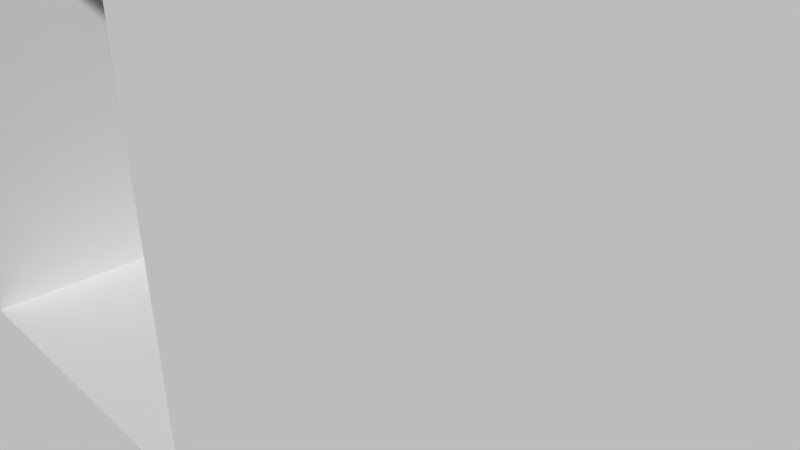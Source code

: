 # Source: Level_3.blend  (saved by Blender 2.74.0; exported with 4.5.12 LTS)
import bpy
from mathutils import Matrix  # noqa: F401  (used for matrix-valued properties, if any)

bpy.ops.wm.read_factory_settings(use_empty=True)
scene = bpy.context.scene
scene.name = 'Scene'

# ---- collections
col_collection_1 = bpy.data.collections.new('Collection 1'); scene.collection.children.link(col_collection_1)

# ---- world
world_world = bpy.data.worlds.new('World'); scene.world = world_world
world_world.color = (0.05088, 0.05088, 0.05088)
world_world.use_sun_shadow = False
world_world.sun_shadow_jitter_overblur = 0.0
world_world.cycles.sampling_method = 'MANUAL'
world_world.cycles.sample_map_resolution = 256

# ---- cameras
cam_camera = bpy.data.cameras.new('Camera')
cam_camera.clip_end = 100.0
cam_camera.lens = 35.0
cam_camera.sensor_width = 32.0
cam_camera.sensor_height = 18.0
cam_camera.ortho_scale = 7.314
cam_camera.dof.focus_distance = 0.0
cam_camera.dof.aperture_fstop = 128.0

# ---- meshes
me_plane = bpy.data.meshes.new('Plane')
me_plane.from_pydata([(-2.0, 10.0, 0.0), (2.0, 14.0, 0.0), (2.0, 10.0, 0.0), (9.0, 5.0, 0.0), (2.0, 14.0, 0.0), (9.0, 9.0, 0.0), (13.0, 5.0, 0.0), (13.0, 9.0, 0.0), (20.0, 10.0, 0.0), (20.0, 14.0, 0.0), (24.0, 10.0, 0.0), (24.0, 14.0, 0.0), (20.0, -4.0, 0.0), (24.0, -4.0, 0.0), (-2.0, 14.0, 0.0), (-2.0, -4.0, 0.0), (2.0, -4.0, 0.0), (-2.0, 10.0, 5.0), (-2.0, 14.0, 5.0), (-2.0, -4.0, 5.0), (2.0, 10.0, 5.0), (2.0, 10.0, 5.0), (2.0, -4.0, 5.0), (2.0, 14.0, 5.0), (-2.0, 14.0, 5.0), (2.0, 10.0, 5.0), (9.0, 5.0, 5.0), (2.0, 14.0, 5.0), (9.0, 9.0, 5.0), (9.0, 5.0, 5.0), (13.0, 5.0, 5.0), (20.0, 10.0, 5.0), (9.0, 9.0, 5.0), (13.0, 9.0, 5.0), (20.0, 14.0, 5.0), (24.0, 14.0, 5.0), (20.0, 10.0, 5.0), (20.0, -4.0, 5.0), (24.0, 10.0, 5.0), (24.0, 14.0, 5.0), (24.0, -4.0, 5.0), (-7.776, -4.0, -7.22), (7.776, -4.0, -7.22), (-7.776, -4.0, 12.22), (7.776, -4.0, 12.22)], [(21, 2)], [(2, 3, 5, 4), (5, 3, 6, 7), (7, 6, 8, 9), (9, 8, 10, 11), (10, 8, 12, 13), (2, 4, 14, 0), (2, 0, 15, 16), (15, 0, 17, 19), (0, 14, 18, 17), (2, 16, 22, 20), (14, 4, 23, 24), (3, 2, 25, 26), (4, 5, 28, 27), (8, 6, 30, 31), (6, 3, 29, 30), (9, 11, 35, 34), (7, 9, 34, 33), (5, 7, 33, 32), (12, 8, 36, 37), (10, 13, 40, 38), (11, 10, 38, 39), (17, 20, 22, 19), (27, 25, 17, 24), (25, 27, 32, 29), (29, 32, 33, 30), (33, 34, 36, 30), (39, 38, 36, 34), (36, 38, 40, 37), (19, 22, 44, 43), (22, 16, 42, 44), (15, 19, 43, 41), (16, 15, 41, 42)])
me_plane.use_remesh_preserve_volume = False
me_plane.use_remesh_preserve_attributes = False
me_plane.use_mirror_vertex_groups = False
me_plane.update()

# ---- objects
ob_plane = bpy.data.objects.new('Plane', me_plane)
ob_camera = bpy.data.objects.new('Camera', cam_camera)

# ---- transforms, parenting, visibility, modifiers, constraints
ob_plane.location = (0.0, 0.0, 0.0)
ob_plane.lineart.crease_threshold = 0.0
ob_camera.location = (7.481, -6.508, 5.344)
ob_camera.rotation_euler = (1.109, 0.01082, 0.8149)
ob_camera.lock_rotations_4d = False
ob_camera.empty_display_type = 'ARROWS'
ob_camera.color = (0.0, 0.0, 0.0, 0.0)
ob_camera.display_type = 'WIRE'
ob_camera.lineart.crease_threshold = 0.0

# ---- collection membership
col_collection_1.objects.link(ob_plane)
col_collection_1.objects.link(ob_camera)

# ---- scene / render settings (as saved in the file)
scene.camera = ob_camera
scene.frame_start = 1; scene.frame_end = 250; scene.frame_set(1)
scene.render.engine = 'BLENDER_EEVEE_NEXT'
scene.render.resolution_percentage = 50
scene.render.dither_intensity = 0.0
scene.cycles.use_denoising = False
scene.cycles.samples = 10
scene.cycles.sampling_pattern = 'TABULATED_SOBOL'
scene.cycles.light_sampling_threshold = 0.0
scene.cycles.use_adaptive_sampling = False
scene.cycles.use_light_tree = False
scene.cycles.blur_glossy = 0.0
scene.cycles.pixel_filter_type = 'GAUSSIAN'
scene.cycles.sample_clamp_indirect = 0.0
scene.view_settings.view_transform = 'Standard'
bpy.context.view_layer.update()

# ---- added for rendering (the .blend has no usable light): sun
light_auto_sun = bpy.data.lights.new('AutoSun', 'SUN')
light_auto_sun.energy = 3.0
light_auto_sun.angle = 0.0523599
ob_auto_sun = bpy.data.objects.new('AutoSun', light_auto_sun)
scene.collection.objects.link(ob_auto_sun)
ob_auto_sun.rotation_euler = (0.872665, 0.174533, 0.523599)
bpy.context.view_layer.update()

